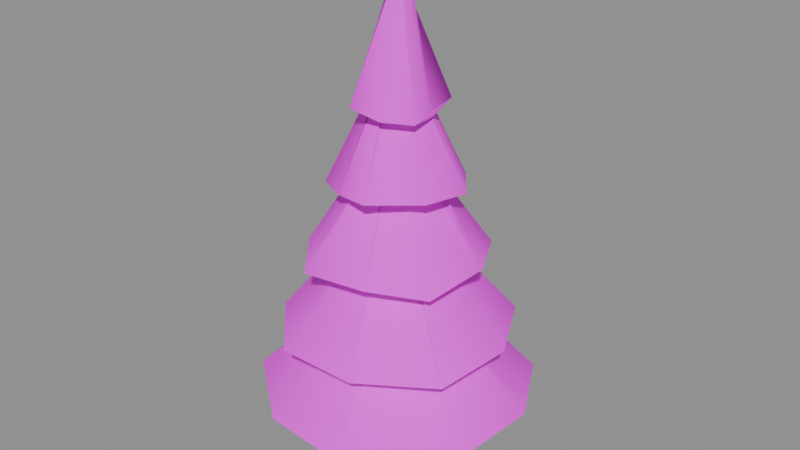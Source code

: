 # Source: env_tree_pine.blend  (saved by Blender 5.0.119; exported with 4.5.12 LTS)
import bpy
from mathutils import Matrix  # noqa: F401  (used for matrix-valued properties, if any)

bpy.ops.wm.read_factory_settings(use_empty=True)
scene = bpy.context.scene
scene.name = 'Scene'

# ---- images (referenced by path relative to the original .blend; pixels are not part of the script)
import os
ASSET_DIR = os.environ.get("B2B_ASSET_DIR", "")  # directory of the original .blend (textures are referenced by path, not embedded)
HERE = os.path.dirname(os.path.abspath(__file__))  # packed textures are extracted next to this script under _unpacked/

def load_image(name, relpath, width, height, colorspace="sRGB"):
    """Load a texture the original file referenced (path relative to the .blend, or extracted next to this script)."""
    p = next((c for c in (os.path.join(HERE, relpath), os.path.join(ASSET_DIR, relpath)) if relpath and os.path.exists(c)), "")
    if p:
        img = bpy.data.images.load(p, check_existing=True)
        img.name = name
    else:  # same state as the original file: an image datablock whose file is absent (Cycles renders it pink)
        img = bpy.data.images.new(name, width, height)
        img.source = "FILE"
        img.filepath = "//" + (relpath or name)
    img.colorspace_settings.name = colorspace
    return img
img_pine_bark_png = load_image('pine_bark.png', 'pine_bark.png', 1024, 1024, 'sRGB')
img_pine_needles_png = load_image('pine_needles.png', 'pine_needles.png', 1024, 1024, 'sRGB')
img_pine_needles2_png = load_image('pine_needles2.png', 'pine_needles2.png', 1024, 1024, 'sRGB')

# ---- materials (node trees are filled in below, after node groups)
mat_pine_bark = bpy.data.materials.new('pine_bark')
mat_pine_needles = bpy.data.materials.new('pine_needles')
mat_pine_needles2 = bpy.data.materials.new('pine_needles2')

# ---- material node trees
mat_pine_bark.use_nodes = True; mat_pine_bark.node_tree.nodes.clear()
_N = mat_pine_bark.node_tree.nodes; _L = mat_pine_bark.node_tree.links
n0 = _N.new('ShaderNodeBsdfPrincipled'); n0.name = 'Principled BSDF'; n0.location = (-200, 100)
n0.inputs[2].default_value = 0.9
n1 = _N.new('ShaderNodeOutputMaterial'); n1.name = 'Material Output'; n1.location = (200, 100)
n2 = _N.new('ShaderNodeTexImage'); n2.name = 'Image Texture'; n2.location = (0, 0)
n2.image = img_pine_bark_png
_L.new(n0.outputs[0], n1.inputs[0])
_L.new(n2.outputs[0], n0.inputs[0])
n1.is_active_output = True
mat_pine_needles.use_nodes = True; mat_pine_needles.node_tree.nodes.clear()
_N = mat_pine_needles.node_tree.nodes; _L = mat_pine_needles.node_tree.links
n0 = _N.new('ShaderNodeBsdfPrincipled'); n0.name = 'Principled BSDF'; n0.location = (-200, 100)
n0.inputs[2].default_value = 0.85
n1 = _N.new('ShaderNodeOutputMaterial'); n1.name = 'Material Output'; n1.location = (200, 100)
n2 = _N.new('ShaderNodeTexImage'); n2.name = 'Image Texture'; n2.location = (0, 0)
n2.image = img_pine_needles_png
_L.new(n0.outputs[0], n1.inputs[0])
_L.new(n2.outputs[0], n0.inputs[0])
n1.is_active_output = True
mat_pine_needles2.use_nodes = True; mat_pine_needles2.node_tree.nodes.clear()
_N = mat_pine_needles2.node_tree.nodes; _L = mat_pine_needles2.node_tree.links
n0 = _N.new('ShaderNodeBsdfPrincipled'); n0.name = 'Principled BSDF'; n0.location = (-200, 100)
n0.inputs[2].default_value = 0.85
n1 = _N.new('ShaderNodeOutputMaterial'); n1.name = 'Material Output'; n1.location = (200, 100)
n2 = _N.new('ShaderNodeTexImage'); n2.name = 'Image Texture'; n2.location = (0, 0)
n2.image = img_pine_needles2_png
_L.new(n0.outputs[0], n1.inputs[0])
_L.new(n2.outputs[0], n0.inputs[0])
n1.is_active_output = True

# ---- meshes
me_env_tree_pine = bpy.data.meshes.new('env_tree_pine')
me_env_tree_pine.from_pydata([(0.0, 0.3, 0.0), (0.0, 0.1, 7.0), (0.1763, 0.2427, 0.0), (0.05878, 0.0809, 7.0), (0.2853, 0.09271, 0.0), (0.09511, 0.0309, 7.0), (0.2853, -0.09271, 0.0), (0.09511, -0.0309, 7.0), (0.1763, -0.2427, 0.0), (0.05878, -0.0809, 7.0), (0.0, -0.3, 0.0), (0.0, -0.1, 7.0), (-0.1763, -0.2427, 0.0), (-0.05878, -0.0809, 7.0), (-0.2853, -0.09271, 0.0), (-0.09511, -0.0309, 7.0), (-0.2853, 0.09271, 0.0), (-0.09511, 0.0309, 7.0), (-0.1763, 0.2427, 0.0), (-0.05878, 0.0809, 7.0), (0.08266, 2.662, 1.581), (-0.05786, 0.05271, 3.977), (1.739, 1.945, 1.594), (0.05215, 0.1362, 4.001), (2.508, 0.5129, 1.628), (-0.01064, 0.107, 4.116), (2.326, -1.203, 1.554), (0.09846, 0.07072, 4.044), (0.8826, -2.539, 1.584), (0.04371, 0.05214, 4.112), (-0.8948, -2.356, 1.543), (0.05611, -0.0353, 3.883), (-2.199, -1.324, 1.678), (-0.002945, -0.1447, 3.998), (-2.472, 0.39, 1.558), (0.03967, -0.06546, 4.016), (-1.734, 2.104, 1.673), (-0.04463, -0.06239, 3.957), (-0.08775, 2.233, 3.013), (-0.05878, 0.0489, 5.338), (1.418, 1.716, 2.853), (-0.08106, 0.1189, 5.334), (2.18, 0.2538, 2.937), (0.1024, -0.05641, 5.457), (1.958, -1.188, 2.836), (0.05324, 0.0804, 5.321), (0.6673, -2.039, 2.837), (-0.04969, -0.06189, 5.349), (-0.7994, -2.085, 2.883), (-0.0268, -0.09744, 5.235), (-1.781, -1.061, 2.984), (-0.1187, 0.09321, 5.436), (-2.208, 0.3332, 3.003), (0.001446, 0.1134, 5.331), (-1.303, 1.688, 2.903), (-0.01112, 0.1301, 5.433), (0.1094, 1.807, 4.194), (-0.09963, 0.1305, 6.757), (1.133, 1.256, 4.325), (0.05777, 0.05779, 6.618), (1.658, 0.2696, 4.354), (0.168, 0.1165, 6.711), (1.459, -0.9056, 4.189), (-0.07011, -0.03343, 6.656), (0.5526, -1.503, 4.306), (0.03162, -0.1103, 6.586), (-0.6234, -1.685, 4.302), (0.1026, -0.00511, 6.624), (-1.378, -0.7788, 4.356), (0.05428, 0.03809, 6.77), (-1.709, 0.4106, 4.411), (-0.1306, 0.06964, 6.752), (-1.102, 1.31, 4.298), (0.06982, 0.0385, 6.78), (-0.06289, 1.261, 5.619), (0.02494, 0.08017, 7.946), (0.6866, 1.039, 5.592), (-0.03162, 0.1573, 8.043), (1.312, 0.2114, 5.683), (-0.03461, 0.04105, 8.138), (1.088, -0.5671, 5.691), (-0.06133, 0.03698, 8.072), (0.3798, -1.287, 5.738), (0.01056, 0.005533, 8.141), (-0.3761, -1.074, 5.625), (0.05512, -0.06028, 8.155), (-0.9916, -0.7216, 5.563), (-0.1112, 0.08672, 8.035), (-1.201, 0.1693, 5.652), (-0.07663, -0.0271, 8.07), (-0.7833, 1.055, 5.694), (0.07081, 0.1238, 8.168), (-0.06335, 0.7048, 6.975), (-0.08281, -0.05404, 9.376), (0.6145, 0.6849, 7.064), (-0.0346, 0.04711, 9.346), (0.7093, 0.0444, 6.931), (0.1518, 0.08762, 9.474), (0.7649, -0.4736, 6.954), (0.07378, 0.03065, 9.485), (0.3648, -0.8509, 7.025), (0.05831, -0.04556, 9.323), (-0.28, -0.8503, 7.104), (0.07062, -0.03555, 9.352), (-0.5947, -0.3826, 7.092), (0.04023, -0.02299, 9.379), (-0.7641, 0.1224, 6.919), (-0.09601, 0.0837, 9.29), (-0.6231, 0.6432, 6.947), (-0.02383, 0.0314, 9.362)], [], [(0, 1, 3, 2), (2, 3, 5, 4), (4, 5, 7, 6), (6, 7, 9, 8), (8, 9, 11, 10), (10, 11, 13, 12), (12, 13, 15, 14), (14, 15, 17, 16), (3, 1, 19, 17, 15, 13, 11, 9, 7, 5), (16, 17, 19, 18), (18, 19, 1, 0), (0, 2, 4, 6, 8, 10, 12, 14, 16, 18), (20, 21, 23, 22), (22, 23, 25, 24), (24, 25, 27, 26), (26, 27, 29, 28), (28, 29, 31, 30), (30, 31, 33, 32), (32, 33, 35, 34), (23, 21, 37, 35, 33, 31, 29, 27, 25), (34, 35, 37, 36), (36, 37, 21, 20), (20, 22, 24, 26, 28, 30, 32, 34, 36), (38, 39, 41, 40), (40, 41, 43, 42), (42, 43, 45, 44), (44, 45, 47, 46), (46, 47, 49, 48), (48, 49, 51, 50), (50, 51, 53, 52), (41, 39, 55, 53, 51, 49, 47, 45, 43), (52, 53, 55, 54), (54, 55, 39, 38), (38, 40, 42, 44, 46, 48, 50, 52, 54), (56, 57, 59, 58), (58, 59, 61, 60), (60, 61, 63, 62), (62, 63, 65, 64), (64, 65, 67, 66), (66, 67, 69, 68), (68, 69, 71, 70), (59, 57, 73, 71, 69, 67, 65, 63, 61), (70, 71, 73, 72), (72, 73, 57, 56), (56, 58, 60, 62, 64, 66, 68, 70, 72), (74, 75, 77, 76), (76, 77, 79, 78), (78, 79, 81, 80), (80, 81, 83, 82), (82, 83, 85, 84), (84, 85, 87, 86), (86, 87, 89, 88), (77, 75, 91, 89, 87, 85, 83, 81, 79), (88, 89, 91, 90), (90, 91, 75, 74), (74, 76, 78, 80, 82, 84, 86, 88, 90), (92, 93, 95, 94), (94, 95, 97, 96), (96, 97, 99, 98), (98, 99, 101, 100), (100, 101, 103, 102), (102, 103, 105, 104), (104, 105, 107, 106), (95, 93, 109, 107, 105, 103, 101, 99, 97), (106, 107, 109, 108), (108, 109, 93, 92), (92, 94, 96, 98, 100, 102, 104, 106, 108)])
me_env_tree_pine.polygons.foreach_set('use_smooth', [True] * 67)
me_env_tree_pine.polygons.foreach_set('material_index', [0, 0, 0, 0, 0, 0, 0, 0, 0, 0, 0, 0, 1, 1, 1, 1, 1, 1, 1, 1, 1, 1, 1, 2, 2, 2, 2, 2, 2, 2, 2, 2, 2, 2, 1, 1, 1, 1, 1, 1, 1, 1, 1, 1, 1, 2, 2, 2, 2, 2, 2, 2, 2, 2, 2, 2, 1, 1, 1, 1, 1, 1, 1, 1, 1, 1, 1])
_k = set([(0, 2), (0, 18), (1, 3), (1, 19), (2, 4), (3, 5), (4, 6), (5, 7), (6, 8), (7, 9), (8, 10), (9, 11), (10, 12), (11, 13), (12, 14), (13, 15), (14, 16), (15, 17), (16, 18), (17, 19), (20, 22), (20, 36), (21, 23), (21, 37), (22, 24), (23, 25), (24, 26), (25, 27), (26, 28), (27, 29), (28, 30), (29, 31), (30, 32), (31, 33), (32, 34), (33, 35), (34, 36), (35, 37), (38, 40), (38, 54), (39, 41), (39, 55), (40, 42), (41, 43), (42, 44), (43, 45), (44, 46), (45, 47), (46, 48), (47, 49), (48, 50), (49, 51), (50, 52), (51, 53), (52, 54), (53, 55), (56, 58), (56, 72), (57, 59), (57, 73), (58, 60), (59, 61), (60, 62), (61, 63), (62, 64), (63, 65), (64, 66), (65, 67), (66, 68), (67, 69), (68, 70), (69, 71), (70, 72), (71, 73), (74, 76), (74, 90), (75, 77), (75, 91), (76, 78), (77, 79), (78, 80), (79, 81), (80, 82), (81, 83), (82, 84), (83, 85), (84, 86), (85, 87), (86, 88), (87, 89), (88, 90), (89, 91), (92, 94), (92, 108), (93, 95), (93, 109), (94, 96), (95, 97), (96, 98), (97, 99), (98, 100), (99, 101), (100, 102), (101, 103), (102, 104), (103, 105), (104, 106), (105, 107), (106, 108), (107, 109)])
me_env_tree_pine.attributes.new('sharp_edge', 'BOOLEAN', 'EDGE').data.foreach_set('value', [ (min(e.vertices), max(e.vertices)) in _k for e in me_env_tree_pine.edges])
_uv = me_env_tree_pine.uv_layers.new(name='Float2')
_uv.uv.foreach_set('vector', [0.0, 0.0, 0.0, 14.0, 0.1176, 14.0, 0.3527, 0.0, 0.4854, 0.0, 0.1618, 14.0, 0.0618, 14.0, 0.1854, 0.0, 0.1854, 0.0, 0.0618, 14.0, -0.0618, 14.0, -0.1854, 0.0, -0.1854, 0.0, -0.0618, 14.0, -0.1618, 14.0, -0.4854, 0.0, 0.3527, 0.0, 0.1176, 14.0, 0.0, 14.0, 0.0, 0.0, 0.0, 0.0, 0.0, 14.0, -0.1176, 14.0, -0.3527, 0.0, -0.4854, 0.0, -0.1618, 14.0, -0.0618, 14.0, -0.1854, 0.0, -0.1854, 0.0, -0.0618, 14.0, 0.0618, 14.0, 0.1854, 0.0, 0.1176, 0.1618, 0.0, 0.2, -0.1176, 0.1618, -0.1902, 0.0618, -0.1902, -0.0618, -0.1176, -0.1618, 0.0, -0.2, 0.1176, -0.1618, 0.1902, -0.0618, 0.1902, 0.0618, 0.1854, 0.0, 0.0618, 14.0, 0.1618, 14.0, 0.4854, 0.0, -0.3527, 0.0, -0.1176, 14.0, 0.0, 14.0, 0.0, 0.0, 0.0, 0.6, 0.3527, 0.4854, 0.5706, 0.1854, 0.5706, -0.1854, 0.3527, -0.4854, 0.0, -0.6, -0.3527, -0.4854, -0.5706, -0.1854, -0.5706, 0.1854, -0.3527, 0.4854, 0.08266, 2.662, -0.05786, 0.05271, 0.05215, 0.1362, 1.739, 1.945, 1.739, 1.945, 0.05215, 0.1362, -0.01064, 0.107, 2.508, 0.5129, 0.5129, 1.628, 0.107, 4.116, 0.07072, 4.044, -1.203, 1.554, 2.326, -1.203, 0.09846, 0.07072, 0.04371, 0.05214, 0.8826, -2.539, 0.8826, -2.539, 0.04371, 0.05214, 0.05611, -0.0353, -0.8948, -2.356, -0.8948, -2.356, 0.05611, -0.0353, -0.002945, -0.1447, -2.199, -1.324, -1.324, 1.678, -0.1447, 3.998, -0.06546, 4.016, 0.39, 1.558, 0.05215, 0.1362, -0.05786, 0.05271, -0.04463, -0.06239, 0.03967, -0.06546, -0.002945, -0.1447, 0.05611, -0.0353, 0.04371, 0.05214, 0.09846, 0.07072, -0.01064, 0.107, -2.472, 0.39, 0.03967, -0.06546, -0.04463, -0.06239, -1.734, 2.104, -1.734, 2.104, -0.04463, -0.06239, -0.05786, 0.05271, 0.08266, 2.662, 0.08266, 2.662, 1.739, 1.945, 2.508, 0.5129, 2.326, -1.203, 0.8826, -2.539, -0.8948, -2.356, -2.199, -1.324, -2.472, 0.39, -1.734, 2.104, -0.08775, 3.013, -0.05878, 5.338, -0.08106, 5.334, 1.418, 2.853, 1.716, 2.853, 0.1189, 5.334, -0.05641, 5.457, 0.2538, 2.937, 0.2538, 2.937, -0.05641, 5.457, 0.0804, 5.321, -1.188, 2.836, 1.958, -1.188, 0.05324, 0.0804, -0.04969, -0.06189, 0.6673, -2.039, 0.6673, 2.837, -0.04969, 5.349, -0.0268, 5.235, -0.7994, 2.883, -0.7994, -2.085, -0.0268, -0.09744, -0.1187, 0.09321, -1.781, -1.061, -1.061, 2.984, 0.09321, 5.436, 0.1134, 5.331, 0.3332, 3.003, -0.08106, 5.334, -0.05878, 5.338, -0.01112, 5.433, 0.001446, 5.331, -0.1187, 5.436, -0.0268, 5.235, -0.04969, 5.349, 0.05324, 5.321, 0.1024, 5.457, 0.3332, 3.003, 0.1134, 5.331, 0.1301, 5.433, 1.688, 2.903, -1.303, 2.903, -0.01112, 5.433, -0.05878, 5.338, -0.08775, 3.013, -0.08775, 2.233, 1.418, 1.716, 2.18, 0.2538, 1.958, -1.188, 0.6673, -2.039, -0.7994, -2.085, -1.781, -1.061, -2.208, 0.3332, -1.303, 1.688, 0.1094, 4.194, -0.09963, 6.757, 0.05777, 6.618, 1.133, 4.325, 1.256, 4.325, 0.05779, 6.618, 0.1165, 6.711, 0.2696, 4.354, 0.2696, 4.354, 0.1165, 6.711, -0.03343, 6.656, -0.9056, 4.189, 1.459, 4.189, -0.07011, 6.656, 0.03162, 6.586, 0.5526, 4.306, 0.5526, 4.306, 0.03162, 6.586, 0.1026, 6.624, -0.6234, 4.302, -0.6234, 4.302, 0.1026, 6.624, 0.05428, 6.77, -1.378, 4.356, -0.7788, 4.356, 0.03809, 6.77, 0.06964, 6.752, 0.4106, 4.411, 0.05777, 6.618, -0.09963, 6.757, 0.06982, 6.78, -0.1306, 6.752, 0.05428, 6.77, 0.1026, 6.624, 0.03162, 6.586, -0.07011, 6.656, 0.168, 6.711, -1.709, 4.411, -0.1306, 6.752, 0.06982, 6.78, -1.102, 4.298, -1.102, 4.298, 0.06982, 6.78, -0.09963, 6.757, 0.1094, 4.194, 0.1094, 1.807, 1.133, 1.256, 1.658, 0.2696, 1.459, -0.9056, 0.5526, -1.503, -0.6234, -1.685, -1.378, -0.7788, -1.709, 0.4106, -1.102, 1.31, -0.06289, 5.619, 0.02494, 7.946, -0.03162, 8.043, 0.6866, 5.592, 1.039, 5.592, 0.1573, 8.043, 0.04105, 8.138, 0.2114, 5.683, 0.2114, 5.683, 0.04105, 8.138, 0.03698, 8.072, -0.5671, 5.691, -0.5671, 5.691, 0.03698, 8.072, 0.005533, 8.141, -1.287, 5.738, 0.3798, 5.738, 0.01056, 8.141, 0.05512, 8.155, -0.3761, 5.625, -0.3761, 5.625, 0.05512, 8.155, -0.1112, 8.035, -0.9916, 5.563, -0.7216, 5.563, 0.08672, 8.035, -0.0271, 8.07, 0.1693, 5.652, -0.03162, 8.043, 0.02494, 7.946, 0.07081, 8.168, -0.07663, 8.07, -0.1112, 8.035, 0.05512, 8.155, 0.01056, 8.141, -0.06133, 8.072, -0.03461, 8.138, 0.1693, 5.652, -0.0271, 8.07, 0.1238, 8.168, 1.055, 5.694, -0.7833, 5.694, 0.07081, 8.168, 0.02494, 7.946, -0.06289, 5.619, -0.06289, 1.261, 0.6866, 1.039, 1.312, 0.2114, 1.088, -0.5671, 0.3798, -1.287, -0.3761, -1.074, -0.9916, -0.7216, -1.201, 0.1693, -0.7833, 1.055, -0.06335, 6.975, -0.08281, 9.376, -0.0346, 9.346, 0.6145, 7.064, 0.6849, 7.064, 0.04711, 9.346, 0.08762, 9.474, 0.0444, 6.931, 0.0444, 6.931, 0.08762, 9.474, 0.03065, 9.485, -0.4736, 6.954, 0.7649, 6.954, 0.07378, 9.485, 0.05831, 9.323, 0.3648, 7.025, 0.3648, 7.025, 0.05831, 9.323, 0.07062, 9.352, -0.28, 7.104, -0.8503, 7.104, -0.03555, 9.352, -0.02299, 9.379, -0.3826, 7.092, -0.3826, 7.092, -0.02299, 9.379, 0.0837, 9.29, 0.1224, 6.919, 0.04711, 9.346, -0.05404, 9.376, 0.0314, 9.362, 0.0837, 9.29, -0.02299, 9.379, -0.03555, 9.352, -0.04556, 9.323, 0.03065, 9.485, 0.08762, 9.474, 0.1224, 6.919, 0.0837, 9.29, 0.0314, 9.362, 0.6432, 6.947, -0.6231, 6.947, -0.02383, 9.362, -0.08281, 9.376, -0.06335, 6.975, -0.06335, 0.7048, 0.6145, 0.6849, 0.7093, 0.0444, 0.7649, -0.4736, 0.3648, -0.8509, -0.28, -0.8503, -0.5947, -0.3826, -0.7641, 0.1224, -0.6231, 0.6432])
me_env_tree_pine.materials.append(mat_pine_bark)
me_env_tree_pine.materials.append(mat_pine_needles)
me_env_tree_pine.materials.append(mat_pine_needles2)
me_env_tree_pine.update()

# ---- objects
ob_env_tree_pine = bpy.data.objects.new('env_tree_pine', me_env_tree_pine)

# ---- transforms, parenting, visibility, modifiers, constraints
ob_env_tree_pine.location = (0.0, 0.0, 0.0)

# ---- collection membership
scene.collection.objects.link(ob_env_tree_pine)

# ---- scene / render settings (as saved in the file)
scene.frame_start = 1; scene.frame_end = 250; scene.frame_set(1)
scene.render.engine = 'BLENDER_EEVEE_NEXT'
scene.render.fps = 30
scene.render.bake_bias = 0.0
scene.render.bake_samples = 0
scene.cycles.sampling_pattern = 'TABULATED_SOBOL'
scene.eevee.use_volume_custom_range = False
bpy.context.view_layer.update()

# ---- added for rendering (the .blend has no active camera and no usable light): camera, sun + grey world if the file has none
cam_auto = bpy.data.cameras.new('AutoCamera')
cam_auto.lens = 50.0
cam_auto.sensor_width = 36.0
cam_auto.clip_end = 1000.0
ob_auto_camera = bpy.data.objects.new('AutoCamera', cam_auto)
scene.collection.objects.link(ob_auto_camera)
ob_auto_camera.location = (11.0363, -13.1606, 13.5573)
ob_auto_camera.rotation_euler = (1.09748, -7.21219e-08, 0.694738)
scene.camera = ob_auto_camera
light_auto_sun = bpy.data.lights.new('AutoSun', 'SUN')
light_auto_sun.energy = 3.0
light_auto_sun.angle = 0.0523599
ob_auto_sun = bpy.data.objects.new('AutoSun', light_auto_sun)
scene.collection.objects.link(ob_auto_sun)
ob_auto_sun.rotation_euler = (0.872665, 0.174533, 0.523599)
if scene.world is None:
    world_auto = bpy.data.worlds.new('AutoWorld')
    world_auto.color = (0.3, 0.3, 0.3)
    scene.world = world_auto
bpy.context.view_layer.update()
